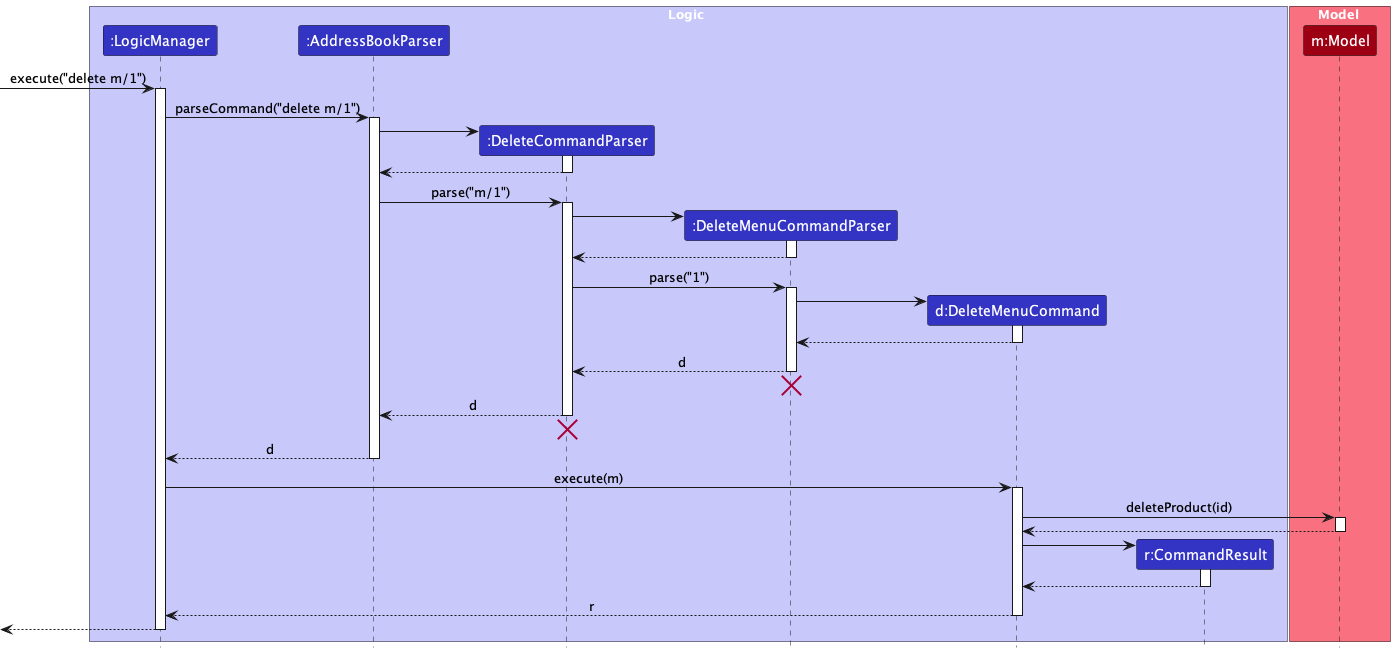

The diagram above was rendered by PlantUML. Its source (embedded in the PNG):
@startuml
!include style.puml
skinparam ArrowFontStyle plain

box Logic LOGIC_COLOR_T1
participant ":LogicManager" as LogicManager LOGIC_COLOR
participant ":AddressBookParser" as AddressBookParser LOGIC_COLOR
participant ":DeleteCommandParser" as DeleteCommandParser LOGIC_COLOR
participant ":DeleteMenuCommandParser" as DeleteMenuCommandParser LOGIC_COLOR
participant "d:DeleteMenuCommand" as DeleteMenuCommand LOGIC_COLOR
participant "r:CommandResult" as CommandResult LOGIC_COLOR
end box

box Model MODEL_COLOR_T1
participant "m:Model" as Model MODEL_COLOR
end box

[-> LogicManager : execute("delete m/1")
activate LogicManager

LogicManager -> AddressBookParser : parseCommand("delete m/1")
activate AddressBookParser

create DeleteCommandParser
AddressBookParser -> DeleteCommandParser
activate DeleteCommandParser

DeleteCommandParser --> AddressBookParser
deactivate DeleteCommandParser

AddressBookParser -> DeleteCommandParser : parse("m/1")
activate DeleteCommandParser

create DeleteMenuCommandParser
DeleteCommandParser -> DeleteMenuCommandParser
activate DeleteMenuCommandParser

DeleteMenuCommandParser --> DeleteCommandParser
deactivate DeleteMenuCommandParser

DeleteCommandParser -> DeleteMenuCommandParser : parse("1")
activate DeleteMenuCommandParser

create DeleteMenuCommand
DeleteMenuCommandParser -> DeleteMenuCommand
activate DeleteMenuCommand

DeleteMenuCommand --> DeleteMenuCommandParser :
deactivate DeleteMenuCommand

DeleteMenuCommandParser --> DeleteCommandParser : d
deactivate DeleteMenuCommandParser
'Hidden arrow to position the destroy marker below the end of the activation bar.
DeleteMenuCommandParser -[hidden]-> DeleteCommandParser
destroy DeleteMenuCommandParser

DeleteCommandParser --> AddressBookParser : d
deactivate DeleteCommandParser
'Hidden arrow to position the destroy marker below the end of the activation bar.
DeleteCommandParser -[hidden]-> AddressBookParser
destroy DeleteCommandParser

AddressBookParser --> LogicManager : d
deactivate AddressBookParser

LogicManager -> DeleteMenuCommand : execute(m)
activate DeleteMenuCommand

DeleteMenuCommand -> Model : deleteProduct(id)
activate Model

Model --> DeleteMenuCommand
deactivate Model

create CommandResult
DeleteMenuCommand -> CommandResult
activate CommandResult

CommandResult --> DeleteMenuCommand
deactivate CommandResult

DeleteMenuCommand --> LogicManager : r
deactivate DeleteMenuCommand

[<--LogicManager
deactivate LogicManager
@enduml